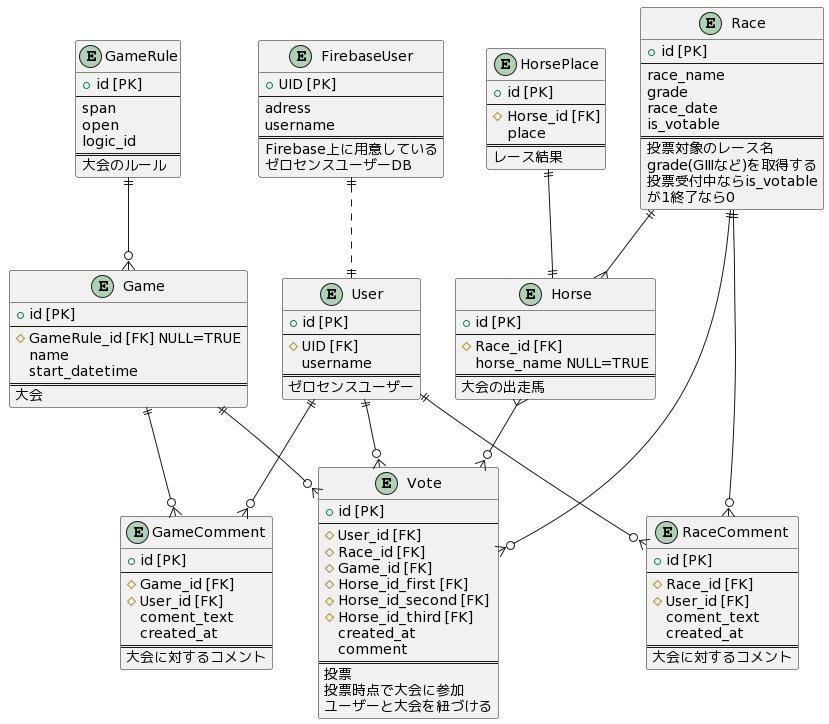

The diagram above was rendered by PlantUML. Its source (embedded in the PNG):
@startuml
entity HorsePlace {
  + id [PK]
  --
  # Horse_id [FK]
  place
  ==
  レース結果
}

entity User {
  + id [PK]
  --
  # UID [FK]
  username
  ==
  ゼロセンスユーザー
}

entity FirebaseUser {
  + UID [PK]
  --
  adress 
  username
  ==
  Firebase上に用意している
  ゼロセンスユーザーDB
}

entity Game {
  + id [PK]
  --
  # GameRule_id [FK] NULL=TRUE
  name
  start_datetime
  ==
  大会
}

entity GameRule {
  + id [PK]
  --
  span
  open
  logic_id
  ==
  大会のルール
}

entity Vote {
  + id [PK]
  --
  # User_id [FK]
  # Race_id [FK]
  # Game_id [FK]
  # Horse_id_first [FK]
  # Horse_id_second [FK]
  # Horse_id_third [FK]
  created_at
  comment
  ==
  投票
  投票時点で大会に参加
  ユーザーと大会を紐づける
}

entity Race{
  + id [PK]
  --
  race_name
  grade
  race_date
  is_votable
  ==
  投票対象のレース名
  grade(GⅢなど)を取得する  
  投票受付中ならis_votable
  が1終了なら0
}

entity Horse {
  + id [PK]
  --
  # Race_id [FK] 
  horse_name NULL=TRUE
  ==
  大会の出走馬
}

entity GameComment {
  + id [PK]
  --
  # Game_id [FK]
  # User_id [FK]
  coment_text
  created_at
  ==
  大会に対するコメント
}

entity RaceComment {
  + id [PK]
  --
  # Race_id [FK]
  # User_id [FK]
  coment_text
  created_at
  ==
  大会に対するコメント
}


User ||--o{ Vote
Horse }--o{ Vote
Race ||--o{ Vote
Game ||--o{ Vote
Race ||--{ Horse
User ||--o{ GameComment
Game ||--o{ GameComment
User ||--o{ RaceComment
Race ||--o{ RaceComment
GameRule ||--o{ Game
HorsePlace ||--|| Horse
FirebaseUser ||..||User
@enduml